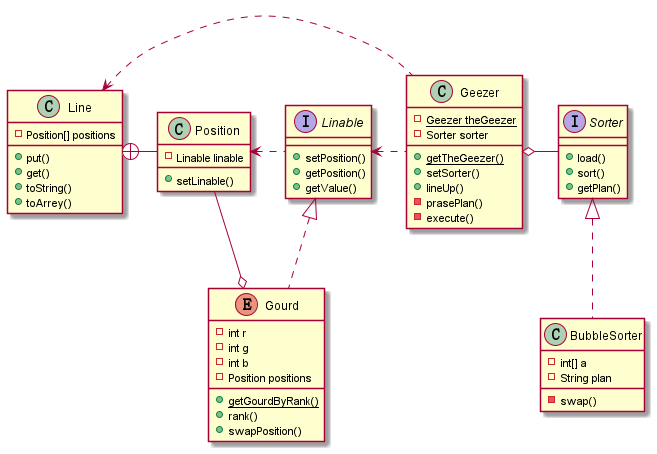

The diagram above was rendered by PlantUML. Its source (embedded in the PNG):
@startuml

interface Linable{
    + setPosition()
    + getPosition()
    + getValue()
}

interface Sorter{
    + load()
    + sort()
    + getPlan()
}

class Line{
    -Position[] positions

    +put()
    +get()
    +toString()
    +toArrey()
}

class Position{
    -Linable linable

    +setLinable()
}

enum Gourd {
    - int r
    - int g
    - int b
    - Position positions
    + {static} getGourdByRank()
    + rank()
    + swapPosition()
}

class Geezer{
    - {static} Geezer theGeezer
    + {static} getTheGeezer()
    - Sorter sorter
    + setSorter()
    + lineUp()
    - prasePlan()
    - execute()

}

class BubbleSorter{
    - int[] a
    - String plan
    - swap()
}


Line +- Position
Gourd o- Position
Linable <|.. Gourd
Geezer o-Sorter
Sorter <|..BubbleSorter
Position <. Linable
Linable <. Geezer
Line <. Geezer

@enduml